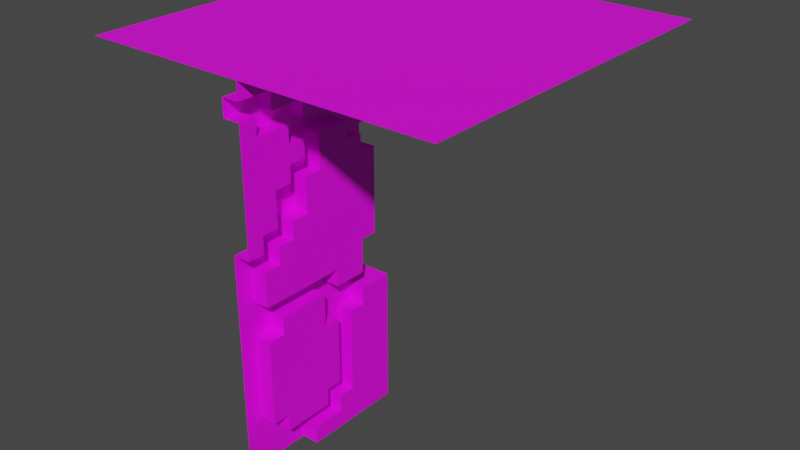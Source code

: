 # Source: Cliff_Corner.blend  (saved by Blender 3.3.6; exported with 4.5.12 LTS)
import bpy
from mathutils import Matrix  # noqa: F401  (used for matrix-valued properties, if any)

bpy.ops.wm.read_factory_settings(use_empty=True)
scene = bpy.context.scene
scene.name = 'Scene'

# ---- collections
col_collection = bpy.data.collections.new('Collection'); scene.collection.children.link(col_collection)

# ---- images (referenced by path relative to the original .blend; pixels are not part of the script)
import os
ASSET_DIR = os.environ.get("B2B_ASSET_DIR", "")  # directory of the original .blend (textures are referenced by path, not embedded)
HERE = os.path.dirname(os.path.abspath(__file__))  # packed textures are extracted next to this script under _unpacked/

def load_image(name, relpath, width, height, colorspace="sRGB"):
    """Load a texture the original file referenced (path relative to the .blend, or extracted next to this script)."""
    p = next((c for c in (os.path.join(HERE, relpath), os.path.join(ASSET_DIR, relpath)) if relpath and os.path.exists(c)), "")
    if p:
        img = bpy.data.images.load(p, check_existing=True)
        img.name = name
    else:  # same state as the original file: an image datablock whose file is absent (Cycles renders it pink)
        img = bpy.data.images.new(name, width, height)
        img.source = "FILE"
        img.filepath = "//" + (relpath or name)
    img.colorspace_settings.name = colorspace
    return img
img_untitled = load_image('Untitled', 'Texture.png', 1024, 1024, 'sRGB')

# ---- materials (node trees are filled in below, after node groups)
mat_material_001 = bpy.data.materials.new('Material.001')
mat_material_001.use_transparent_shadow = False

# ---- material node trees
mat_material_001.use_nodes = True; mat_material_001.node_tree.nodes.clear()
_N = mat_material_001.node_tree.nodes; _L = mat_material_001.node_tree.links
n0 = _N.new('ShaderNodeBsdfPrincipled'); n0.name = 'Principled BSDF'; n0.location = (10, 300)
n0.distribution = 'GGX'
n0.subsurface_method = 'RANDOM_WALK_SKIN'
n0.inputs[3].default_value = 1.45
n0.inputs[27].default_value = (0.0, 0.0, 0.0, 1.0)
n0.inputs[28].default_value = 1.0
n1 = _N.new('ShaderNodeOutputMaterial'); n1.name = 'Material Output'; n1.location = (300, 300)
n2 = _N.new('ShaderNodeTexImage'); n2.name = 'Image Texture'; n2.location = (-280, 280)
n2.image = img_untitled
n2.interpolation = 'Closest'
_L.new(n0.outputs[0], n1.inputs[0])
_L.new(n2.outputs[0], n0.inputs[0])
n1.is_active_output = True

# ---- world
world_world = bpy.data.worlds.new('World'); scene.world = world_world
world_world.use_nodes = True; world_world.node_tree.nodes.clear()
_N = world_world.node_tree.nodes; _L = world_world.node_tree.links
n0 = _N.new('ShaderNodeOutputWorld'); n0.name = 'World Output'; n0.location = (300, 300)
n1 = _N.new('ShaderNodeBackground'); n1.name = 'Background'; n1.location = (10, 300)
n1.inputs[0].default_value = (0.05088, 0.05088, 0.05088, 1.0)
_L.new(n1.outputs[0], n0.inputs[0])
n0.is_active_output = True
world_world.color = (0.05088, 0.05088, 0.05088)
world_world.use_sun_shadow = False
world_world.sun_shadow_jitter_overblur = 0.0

# ---- meshes
me_cube_2878 = bpy.data.meshes.new('Cube.2878')
me_cube_2878.from_pydata([(-1.05, -0.05, -2.15), (-0.85, -0.05, -1.95), (-0.95, -0.05, -1.85), (-0.95, 0.05, -1.85), (-0.45, -0.05, -2.15), (-0.85, -0.05, -1.85), (-0.55, -0.05, -1.95), (-0.55, -0.05, -1.85), (-0.85, 0.05, -1.95), (-0.85, 0.05, -1.85), (-0.55, 0.05, -1.95), (-0.55, 0.05, -1.85), (-1.05, -0.05, -1.05), (-0.95, -0.05, -1.15), (-0.95, -0.05, -1.05), (-0.95, 0.05, -1.15), (-1.05, 0.05, -1.05), (-0.95, 0.05, -1.05), (-0.55, -0.05, -1.45), (-0.85, -0.05, -1.15), (-0.85, -0.05, -1.05), (-0.65, -0.05, -1.05), (-0.55, -0.05, -1.15), (-0.65, -0.05, -1.15), (-0.55, -0.05, -1.05), (-0.85, 0.05, -1.15), (-0.55, 0.05, -1.45), (-0.65, 0.05, -1.15), (-0.85, 0.05, -1.05), (-0.65, 0.05, -1.05), (-0.55, 0.05, -1.15), (-0.55, 0.05, -1.05), (-0.95, -0.05, -0.95), (-1.05, -0.05, -0.15), (-1.05, 0.05, -0.15), (-0.95, 0.05, -0.95), (-0.85, 0.05, -0.85), (-0.75, 0.05, -0.55), (-0.75, 0.05, -0.35), (-0.85, -0.05, -0.95), (-0.75, -0.05, -0.85), (-0.85, -0.05, -0.85), (-0.65, -0.05, -0.95), (-0.55, -0.05, -0.95), (-0.65, -0.05, -0.65), (-0.75, -0.05, -0.55), (-0.75, -0.05, -0.35), (-0.65, -0.05, -0.55), (-0.55, -0.05, -0.65), (-0.55, -0.05, -0.55), (-0.65, -0.05, -0.35), (-0.55, -0.05, -0.35), (-0.85, 0.05, -0.95), (-0.75, 0.05, -0.85), (-0.65, 0.05, -0.95), (-0.55, 0.05, -0.95), (-0.65, 0.05, -0.65), (-0.55, 0.05, -0.65), (-0.65, 0.05, -0.55), (-0.55, 0.05, -0.55), (-0.65, 0.05, -0.35), (-0.55, 0.05, -0.35), (-0.85, -0.05, -0.15), (-1.05, -0.05, -0.05), (-0.75, 0.05, 0.05), (-0.85, 0.05, -0.25), (-0.85, 0.05, -0.15), (-1.05, 0.05, -0.05), (-1.05, 0.05, 0.05), (-0.75, 0.05, -0.05), (-0.85, -0.05, -0.25), (-0.75, -0.05, -0.25), (-0.65, -0.05, -0.05), (-0.65, -0.05, -0.25), (-0.55, -0.05, -0.25), (-0.75, 0.05, -0.25), (-0.75, 0.15, -0.05), (-0.75, 0.15, 0.05), (-0.65, 0.05, -0.25), (-0.65, 0.05, -0.05), (-0.55, 0.05, -0.25), (-0.15, -0.95, -2.15), (-0.15, -0.75, -1.95), (-0.15, -0.85, -1.85), (-0.15, -0.55, -2.15), (-0.15, -0.75, -1.85), (-0.15, -0.45, -1.95), (-0.15, -0.55, -2.05), (-0.15, -0.45, -1.85), (-0.05, -0.85, -1.85), (-0.05, -0.75, -1.95), (-0.05, -0.75, -1.85), (-0.05, -0.45, -1.95), (-0.05, -0.45, -1.85), (-0.05, -0.55, -2.15), (-0.05, -0.55, -2.05), (-0.05, -0.35, -2.05), (-0.15, -0.95, -0.85), (-0.15, -0.85, -1.35), (-0.15, -0.85, -1.15), (-0.15, -0.45, -1.45), (-0.15, -0.75, -1.35), (-0.15, -0.75, -1.25), (-0.15, -0.45, -1.25), (-0.15, -0.35, -1.15), (-0.05, -0.85, -1.35), (-0.05, -0.85, -1.15), (-0.05, -0.75, -1.35), (-0.05, -0.45, -1.45), (-0.05, -0.75, -1.25), (-0.05, -0.45, -1.25), (-0.05, -0.75, -0.95), (-0.05, -0.35, -1.15), (-0.15, -0.85, -0.95), (-0.15, -0.85, -0.85), (-0.15, -0.85, -0.75), (-0.15, -0.95, -0.15), (-0.15, -0.75, -0.95), (-0.15, -0.75, -0.85), (-0.15, -0.75, -0.75), (-0.15, -0.65, -0.85), (-0.15, -0.65, -0.75), (-0.15, -0.55, -0.75), (-0.15, -0.75, -0.55), (-0.15, -0.65, -0.55), (-0.15, -0.65, -0.45), (-0.15, -0.65, -0.35), (-0.15, -0.55, -0.55), (-0.15, -0.45, -0.55), (-0.15, -0.55, -0.45), (-0.15, -0.55, -0.35), (-0.15, -0.45, -0.35), (-0.05, -0.85, -0.95), (-0.05, -0.95, -0.85), (-0.05, -0.85, -0.85), (-0.05, -0.85, -0.75), (-0.05, -0.95, -0.15), (-0.05, -0.75, -0.55), (-0.05, -0.85, -0.25), (-0.05, -0.65, -0.85), (-0.05, -0.75, -0.85), (-0.05, -0.75, -0.75), (-0.05, -0.65, -0.75), (-0.05, -0.55, -0.75), (-0.05, -0.65, -0.55), (-0.05, -0.65, -0.35), (-0.05, -0.65, -0.45), (-0.05, -0.55, -0.55), (-0.05, -0.45, -0.55), (-0.05, -0.55, -0.45), (-0.05, -0.55, -0.35), (-0.05, -0.45, -0.35), (-0.15, -0.85, -0.25), (-0.15, -0.85, -0.15), (-0.15, -0.95, -0.05), (-0.15, -0.75, -0.05), (-0.05, -0.75, 0.05), (-0.15, -0.65, -0.25), (-0.15, -0.75, -0.15), (-0.15, -0.55, -0.15), (-0.15, -0.55, -0.25), (-0.05, -0.25, 0.05), (-0.05, -0.85, -0.15), (-0.05, -0.95, -0.05), (-0.05, -0.95, 0.05), (-0.05, -0.75, -0.05), (-0.05, -0.65, -0.25), (-0.05, -0.75, -0.15), (-0.05, -0.55, -0.15), (0.05, -0.75, -0.05), (0.05, -0.75, 0.05), (-0.05, -0.55, -0.25), (-0.05, -0.25, -0.05), (0.05, -0.25, -0.05), (0.05, -0.25, 0.05), (-0.45, -0.05, -2.05), (-0.35, -0.05, -2.05), (-0.45, -0.05, -1.85), (-0.35, -0.05, -1.95), (-0.15, -0.35, -2.05), (-0.15, -0.35, -1.95), (-0.15, -0.35, -1.85), (-0.15, -0.25, -1.95), (-0.25, -0.05, -1.95), (-0.45, 0.05, -2.15), (-0.45, 0.05, -2.05), (-0.05, 0.05, -2.15), (-0.35, 0.05, -2.05), (-0.45, 0.05, -1.85), (-0.35, 0.05, -1.95), (-0.25, 0.05, -1.95), (-0.05, -0.35, -1.95), (-0.05, -0.35, -1.85), (-0.05, -0.25, -1.95), (-0.45, -0.05, -1.75), (-0.35, -0.05, -1.75), (-0.35, -0.05, -1.45), (-0.15, -0.35, -1.45), (-0.15, -0.25, -1.45), (-0.25, -0.05, -1.35), (-0.15, -0.15, -1.45), (-0.45, -0.05, -1.25), (-0.45, -0.05, -1.05), (-0.15, -0.35, -1.25), (-0.25, -0.05, -1.25), (-0.15, -0.15, -1.35), (-0.15, -0.15, -1.25), (-0.15, -0.05, -1.35), (-0.25, -0.05, -1.05), (-0.15, -0.15, -1.05), (-0.15, -0.05, -1.05), (-0.45, 0.05, -1.75), (-0.35, 0.05, -1.75), (-0.35, 0.05, -1.45), (-0.25, 0.05, -1.35), (-0.45, 0.05, -1.25), (-0.45, 0.05, -1.05), (-0.25, 0.05, -1.25), (-0.25, 0.05, -1.05), (-0.15, 0.05, -1.05), (-0.05, -0.35, -1.45), (-0.05, -0.25, -1.45), (-0.05, -0.15, -1.45), (-0.05, -0.35, -1.25), (-0.05, -0.15, -1.35), (-0.05, -0.15, -1.25), (-0.05, -0.05, -1.05), (-0.05, 0.05, -1.35), (-0.15, -0.05, -0.65), (-0.45, -0.05, -0.65), (-0.45, -0.05, -0.55), (-0.35, -0.05, -0.55), (-0.35, -0.05, -0.35), (-0.15, -0.25, -0.45), (-0.15, -0.25, -0.35), (-0.25, -0.05, -0.55), (-0.15, -0.15, -0.55), (-0.15, -0.05, -0.55), (-0.25, -0.05, -0.45), (-0.15, -0.15, -0.45), (-0.15, -0.05, -0.45), (-0.45, 0.05, -0.65), (-0.15, 0.05, -0.65), (-0.45, 0.05, -0.55), (-0.35, 0.05, -0.55), (-0.35, 0.05, -0.35), (-0.25, 0.05, -0.55), (-0.25, 0.05, -0.45), (-0.15, 0.05, -0.45), (-0.05, -0.15, -1.05), (-0.05, -0.15, -0.55), (-0.05, -0.05, -0.55), (-0.05, -0.25, -0.45), (-0.05, -0.25, -0.35), (-0.05, -0.15, -0.45), (-0.25, 0.05, 0.05), (-0.15, -0.15, -0.25), (-0.15, -0.15, -0.15), (-0.25, 0.15, -0.05), (-0.25, 0.15, 0.05), (-0.15, 0.05, -0.15), (-0.25, 0.05, -0.05), (-0.05, -0.15, -0.25), (-0.05, -0.15, -0.15), (-0.05, -0.15, -0.05), (-0.05, -0.15, 0.05), (0.05, -0.15, -0.05), (0.05, -0.15, 0.05), (-0.05, 0.05, -0.15), (-0.05, 0.05, -0.05), (0.05, 0.05, -0.05), (0.05, 0.05, 0.05), (-1.05, -0.9501, 0.04993), (-1.05, 1.15, 0.04993), (1.05, -0.9501, 0.04993), (1.05, 1.15, 0.04993)], [], [(6, 4, 1), (2, 0, 12), (26, 9, 25), (211, 11, 9), (26, 211, 9), (30, 26, 27), (251, 250, 249, 226), (42, 21, 40), (41, 40, 39), (173, 169, 165, 172), (45, 44, 40), (62, 71, 70), (79, 80, 78), (76, 79, 69), (63, 69, 72), (82, 81, 84), (87, 86, 82), (193, 221, 198, 182), (103, 99, 102), (111, 106, 112), (174, 170, 169, 173), (102, 99, 98), (61, 245, 232, 51), (114, 97, 113), (131, 130, 129), (135, 133, 134), (139, 111, 112), (143, 142, 139), (139, 140, 111), (146, 137, 144), (137, 133, 135), (141, 137, 135), (160, 159, 157), (162, 136, 138), (25, 9, 3, 15), (213, 212, 211, 26), (165, 167, 168), (155, 153, 158), (131, 160, 130), (166, 138, 145), (178, 175, 177), (190, 186, 187), (190, 187, 189), (96, 94, 186), (198, 197, 182), (213, 26, 18, 196), (199, 195, 196), (198, 203, 197), (207, 199, 204), (210, 204, 208), (210, 206, 207), (91, 93, 108, 107), (34, 16, 12, 33), (186, 190, 214), (214, 199, 207), (227, 207, 224), (183, 178, 195), (249, 143, 139, 112), (254, 252, 250), (251, 210, 228), (237, 251, 228), (96, 179, 87, 95), (264, 172, 263), (250, 148, 143, 249), (112, 106, 99, 104), (51, 230, 49), (241, 55, 57), (261, 80, 79), (80, 245, 61), (203, 104, 103), (261, 260, 245, 80), (113, 97, 99), (0, 2, 1), (1, 4, 0), (8, 9, 11, 10), (8, 1, 5, 9), (2, 5, 1), (6, 1, 8, 10), (6, 10, 11, 7), (5, 2, 3, 9), (23, 21, 24, 22), (12, 14, 13), (25, 28, 29, 27), (27, 26, 25), (13, 14, 20, 19), (14, 12, 16, 17), (18, 26, 30, 22), (25, 19, 20, 28), (20, 21, 29, 28), (23, 27, 29, 21), (23, 22, 30, 27), (3, 2, 13, 15), (13, 2, 12), (13, 19, 25, 15), (16, 34, 35, 17), (21, 20, 39, 40), (37, 36, 34), (36, 35, 34), (38, 37, 34), (21, 42, 43, 24), (44, 47, 49, 48), (40, 44, 42), (49, 47, 50, 51), (47, 44, 45), (54, 56, 57, 55), (58, 37, 38, 60), (14, 32, 39, 20), (14, 17, 35, 32), (36, 52, 35), (31, 24, 43, 55), (43, 42, 54, 55), (40, 41, 36, 53), (54, 42, 44, 56), (39, 52, 36, 41), (57, 48, 49, 59), (44, 48, 57, 56), (47, 58, 60, 50), (47, 45, 37, 58), (46, 50, 60, 38), (40, 53, 37, 45), (37, 53, 36), (39, 32, 35, 52), (67, 68, 64, 69), (63, 62, 33), (66, 65, 34), (73, 71, 62, 72), (76, 69, 64, 77), (63, 72, 62), (33, 62, 66, 34), (70, 65, 66, 62), (67, 69, 63), (70, 71, 75, 65), (78, 73, 72, 79), (74, 73, 78, 80), (50, 73, 74, 51), (72, 69, 79), (65, 38, 34), (46, 71, 73, 50), (46, 38, 75, 71), (75, 38, 65), (61, 51, 74, 80), (82, 83, 81), (90, 92, 93, 91), (84, 87, 82), (85, 82, 90, 91), (96, 95, 94), (90, 82, 86, 92), (87, 84, 94, 95), (86, 88, 93, 92), (89, 83, 85, 91), (82, 85, 83), (81, 83, 98, 97), (107, 108, 110, 109), (98, 99, 97), (104, 99, 103), (112, 223, 225, 249), (98, 83, 89, 105), (102, 101, 107, 109), (102, 109, 110, 103), (100, 103, 110, 108), (98, 105, 107, 101), (101, 102, 98), (118, 120, 121, 119), (129, 127, 128, 131), (124, 127, 129, 125), (146, 149, 150, 145), (137, 136, 133), (137, 138, 136), (114, 115, 135, 134), (146, 145, 137), (133, 97, 114, 134), (121, 120, 139, 142), (118, 140, 139, 120), (118, 117, 111, 140), (121, 142, 143, 122), (137, 123, 124, 144), (127, 147, 148, 128), (129, 130, 150, 149), (124, 125, 146, 144), (131, 128, 148, 151), (146, 125, 129, 149), (126, 145, 150, 130), (114, 118, 119, 115), (114, 113, 117, 118), (123, 119, 121, 124), (145, 138, 137), (124, 121, 122, 127), (119, 123, 137, 141), (143, 148, 147), (127, 122, 143, 147), (113, 132, 111, 117), (135, 115, 119, 141), (116, 153, 155, 154), (163, 165, 156, 164), (159, 158, 157), (156, 165, 169, 170), (152, 153, 162, 138), (168, 172, 165), (116, 136, 162, 153), (163, 154, 155, 165), (167, 158, 159, 168), (159, 160, 171, 168), (155, 158, 167, 165), (152, 157, 158, 153), (152, 138, 166, 157), (126, 130, 160, 157), (126, 157, 166, 145), (186, 184, 185, 187), (182, 181, 180), (175, 178, 176), (193, 96, 186), (193, 191, 96), (180, 191, 193, 182), (180, 179, 96, 191), (184, 4, 175, 185), (175, 176, 187, 185), (187, 176, 178, 189), (178, 183, 190, 189), (199, 196, 201, 204), (182, 197, 181), (199, 183, 195), (207, 206, 205), (210, 209, 206), (203, 198, 205, 206), (217, 215, 216, 218), (210, 207, 204), (181, 197, 220, 192), (193, 222, 221), (242, 219, 218, 241), (198, 221, 222, 200), (206, 209, 249, 225), (224, 207, 205), (249, 209, 210, 226), (104, 203, 223, 112), (223, 203, 206, 225), (195, 194, 211, 212), (227, 186, 214), (190, 183, 199, 214), (195, 212, 213, 196), (193, 186, 227, 222), (215, 201, 202, 216), (204, 217, 218, 208), (210, 208, 218, 219), (204, 201, 215, 217), (205, 200, 222, 224), (200, 205, 198), (227, 224, 222), (177, 194, 195, 178), (227, 214, 207), (177, 188, 211, 194), (228, 229, 235, 237), (230, 231, 229), (234, 233, 239, 256), (240, 256, 239), (231, 235, 229), (230, 51, 232, 231), (236, 237, 240, 239), (235, 238, 240, 237), (244, 245, 247, 246), (241, 218, 216), (233, 234, 253, 252), (251, 226, 210), (131, 151, 253, 234), (236, 250, 251, 237), (236, 239, 254, 250), (233, 252, 254, 239), (210, 219, 242, 228), (229, 241, 243, 230), (229, 228, 242, 241), (240, 238, 247, 248), (244, 231, 232, 245), (235, 246, 247, 238), (235, 231, 244, 246), (261, 258, 259, 255), (171, 262, 172, 168), (172, 161, 174, 173), (265, 264, 266, 267), (172, 264, 265, 161), (263, 172, 262), (269, 255, 271, 270), (171, 160, 256, 262), (256, 257, 263, 262), (260, 261, 269, 268), (255, 269, 261), (266, 270, 271, 267), (260, 257, 256), (266, 264, 269, 270), (263, 268, 269, 264), (263, 257, 260, 268), (131, 234, 256, 160), (240, 248, 260, 256), (260, 248, 247), (260, 247, 245), (6, 7, 177, 175), (6, 175, 4), (177, 7, 11, 188), (196, 18, 22, 201), (22, 24, 202, 201), (202, 24, 31, 216), (216, 31, 55, 241), (11, 211, 188), (57, 59, 243, 241), (49, 230, 243, 59), (76, 77, 259, 258), (261, 79, 76, 258), (86, 180, 181, 88), (87, 179, 180, 86), (93, 88, 181, 192), (93, 192, 220, 108), (103, 100, 197, 203), (100, 108, 220, 197), (113, 99, 106, 132), (253, 151, 148, 252), (250, 252, 148), (111, 132, 106), (91, 107, 105, 89), (274, 275, 273, 272)])
_uv = me_cube_2878.uv_layers.new(name='UVMap')
_uv.uv.foreach_set('vector', [0.8781, 0.04878, 0.9024, 0.0, 0.8049, 0.04878, 0.7805, 0.07317, 0.7561, 0.0, 0.7561, 0.2683, 0.09756, 0.6342, 0.02439, 0.5366, 0.02439, 0.7073, 0.1219, 0.561, 0.09756, 0.5366, 0.02439, 0.5366, 0.09756, 0.6342, 0.1219, 0.561, 0.02439, 0.5366, 0.09756, 0.7073, 0.09756, 0.6342, 0.07317, 0.7073, 0.7073, 0.6829, 0.6829, 0.6829, 0.6829, 0.561, 0.7073, 0.561, 0.8537, 0.2927, 0.8537, 0.2683, 0.8293, 0.3171, 0.8049, 0.3171, 0.8293, 0.3171, 0.8049, 0.2927, 0.6585, 0.8536, 0.6585, 0.7317, 0.6342, 0.7317, 0.6342, 0.8536, 0.8293, 0.3902, 0.8537, 0.3658, 0.8293, 0.3171, 0.8049, 0.4878, 0.8293, 0.4634, 0.8049, 0.4634, 0.2927, 0.6342, 0.3171, 0.5854, 0.2927, 0.5854, 0.1463, 0.9268, 0.1707, 0.9024, 0.1463, 0.9024, 0.07317, 0.8781, 0.1463, 0.9024, 0.1707, 0.8781, 0.561, 0.04878, 0.5122, 0.0, 0.6098, 0.0, 0.6098, 0.02439, 0.6342, 0.04878, 0.561, 0.04878, 0.6342, 0.7317, 0.6342, 0.8536, 0.6098, 0.8536, 0.6098, 0.7317, 0.6342, 0.2195, 0.5366, 0.2439, 0.561, 0.2195, 0.5366, 0.5854, 0.5122, 0.5366, 0.6342, 0.5366, 0.1219, 0.7561, 0.0, 0.7561, 0.0, 0.7317, 0.1219, 0.7317, 0.561, 0.2195, 0.5366, 0.2439, 0.5366, 0.1951, 0.3658, 0.8537, 0.4146, 0.8537, 0.4146, 0.8293, 0.3658, 0.8293, 0.5366, 0.3171, 0.5122, 0.3171, 0.5366, 0.2927, 0.6342, 0.439, 0.6098, 0.439, 0.6098, 0.4146, 0.5366, 0.7561, 0.5122, 0.7317, 0.5366, 0.7317, 0.561, 0.6097, 0.5366, 0.5854, 0.6342, 0.5366, 0.5854, 0.6341, 0.561, 0.6341, 0.561, 0.6097, 0.561, 0.6097, 0.5366, 0.6097, 0.5366, 0.5854, 0.5854, 0.8292, 0.561, 0.8049, 0.5854, 0.8049, 0.561, 0.8049, 0.5122, 0.7317, 0.5366, 0.7561, 0.561, 0.7561, 0.561, 0.8049, 0.5366, 0.7561, 0.6098, 0.4634, 0.6098, 0.4878, 0.5854, 0.4634, 0.5366, 0.9024, 0.5122, 0.9024, 0.5366, 0.878, 0.02439, 0.7073, 0.02439, 0.5366, 0.0, 0.5366, 0.0, 0.7073, 0.1463, 0.6342, 0.1463, 0.561, 0.1219, 0.561, 0.09756, 0.6342, 0.3171, 0.9024, 0.3171, 0.8781, 0.3658, 0.8781, 0.561, 0.5122, 0.5366, 0.4878, 0.561, 0.4878, 0.6342, 0.439, 0.6098, 0.4634, 0.6098, 0.439, 0.5854, 0.878, 0.5366, 0.878, 0.5854, 0.8536, 0.9268, 0.04878, 0.9024, 0.02439, 0.9024, 0.07317, 0.4634, 0.7073, 0.5122, 0.6585, 0.439, 0.6829, 0.4634, 0.7073, 0.439, 0.6829, 0.439, 0.7073, 0.1951, 0.5366, 0.1463, 0.5122, 0.2927, 0.5122, 0.6829, 0.1707, 0.6585, 0.1707, 0.6829, 0.04878, 0.6585, 0.878, 0.6098, 0.878, 0.6098, 0.8536, 0.6585, 0.8536, 0.9512, 0.1951, 0.9268, 0.09756, 0.9268, 0.1707, 0.6829, 0.1707, 0.6585, 0.2195, 0.6585, 0.1707, 0.9756, 0.1951, 0.9512, 0.1951, 0.9512, 0.2195, 0.9756, 0.2683, 0.9512, 0.2195, 0.9512, 0.2683, 0.7317, 0.2683, 0.7073, 0.2195, 0.7317, 0.1951, 0.1707, 0.7317, 0.2439, 0.7317, 0.2439, 0.8293, 0.1707, 0.8537, 0.8293, 0.7317, 0.8293, 0.5122, 0.8049, 0.5122, 0.8049, 0.7317, 0.5122, 0.6585, 0.4634, 0.7073, 0.4634, 0.8537, 0.6585, 0.7805, 0.6585, 0.7561, 0.6829, 0.7561, 0.7073, 0.7805, 0.6829, 0.7561, 0.7073, 0.7317, 0.9512, 0.04878, 0.9268, 0.04878, 0.9268, 0.09756, 0.6829, 0.561, 0.5854, 0.6341, 0.561, 0.6097, 0.6342, 0.5366, 0.6829, 0.7073, 0.6585, 0.7073, 0.6829, 0.6829, 1.0, 0.3902, 0.9756, 0.2683, 0.9756, 0.3658, 0.9756, 0.3902, 1.0, 0.3902, 0.9756, 0.3658, 0.2927, 0.8781, 0.2683, 0.8781, 0.2683, 0.8293, 0.2927, 0.8293, 0.4634, 0.9024, 0.439, 0.9024, 0.4634, 0.8781, 0.6829, 0.6829, 0.6098, 0.6829, 0.5854, 0.6341, 0.6829, 0.561, 0.5122, 0.6342, 0.5122, 0.5122, 0.4878, 0.5122, 0.4878, 0.6342, 0.8781, 0.439, 0.9024, 0.3902, 0.8781, 0.3902, 0.3415, 0.8049, 0.3171, 0.7317, 0.3171, 0.8049, 0.3902, 0.6342, 0.3171, 0.5854, 0.2927, 0.6342, 0.3171, 0.5854, 0.3658, 0.561, 0.3171, 0.561, 0.6585, 0.2195, 0.6585, 0.2439, 0.6342, 0.2195, 0.3902, 0.6342, 0.4146, 0.6098, 0.3658, 0.561, 0.3171, 0.5854, 0.5366, 0.2927, 0.5122, 0.3171, 0.5366, 0.2439, 0.7561, 0.0, 0.7805, 0.07317, 0.8049, 0.04878, 0.8049, 0.04878, 0.9024, 0.0, 0.7561, 0.0, 0.02439, 0.5122, 0.02439, 0.5366, 0.09756, 0.5366, 0.09756, 0.5122, 0.2927, 0.9024, 0.2683, 0.9024, 0.2683, 0.9268, 0.2927, 0.9268, 0.7805, 0.07317, 0.8049, 0.07317, 0.8049, 0.04878, 0.7317, 0.7805, 0.6585, 0.7805, 0.6585, 0.8049, 0.7317, 0.8049, 0.02439, 0.9024, 0.04878, 0.9024, 0.04878, 0.9268, 0.02439, 0.9268, 0.3171, 0.9024, 0.2927, 0.9024, 0.2927, 0.9268, 0.3171, 0.9268, 0.8537, 0.2439, 0.8537, 0.2683, 0.8781, 0.2683, 0.8781, 0.2439, 0.7561, 0.2683, 0.7805, 0.2683, 0.7805, 0.2439, 0.02439, 0.7073, 0.02439, 0.7317, 0.07317, 0.7317, 0.07317, 0.7073, 0.07317, 0.7073, 0.09756, 0.6342, 0.02439, 0.7073, 0.7805, 0.2439, 0.7805, 0.2683, 0.8049, 0.2683, 0.8049, 0.2439, 0.8293, 0.878, 0.8049, 0.878, 0.8049, 0.9024, 0.8293, 0.9024, 0.8293, 0.7561, 0.8537, 0.7561, 0.8537, 0.8293, 0.8293, 0.8293, 0.5366, 0.9268, 0.5122, 0.9268, 0.5122, 0.9512, 0.5366, 0.9512, 0.6585, 0.8293, 0.7073, 0.8293, 0.7073, 0.8536, 0.6585, 0.8536, 0.5366, 0.9268, 0.561, 0.9268, 0.561, 0.9512, 0.5366, 0.9512, 0.9024, 0.5366, 0.9268, 0.5366, 0.9268, 0.561, 0.9024, 0.561, 0.8537, 0.5122, 0.8293, 0.5122, 0.8293, 0.6829, 0.8537, 0.6829, 0.7805, 0.2439, 0.7805, 0.07317, 0.7561, 0.2683, 0.8537, 0.9024, 0.8781, 0.9024, 0.8781, 0.9268, 0.8537, 0.9268, 0.7073, 0.5122, 0.7073, 0.7317, 0.7317, 0.5366, 0.7317, 0.5122, 0.8537, 0.2683, 0.8049, 0.2683, 0.8049, 0.2927, 0.8293, 0.3171, 0.7805, 0.6341, 0.7561, 0.561, 0.7073, 0.7317, 0.7561, 0.561, 0.7317, 0.5366, 0.7073, 0.7317, 0.7805, 0.6829, 0.7805, 0.6341, 0.7073, 0.7317, 0.8537, 0.2683, 0.8537, 0.2927, 0.8781, 0.2927, 0.8781, 0.2683, 0.8537, 0.3658, 0.8537, 0.3902, 0.8781, 0.3902, 0.8781, 0.3658, 0.8293, 0.3171, 0.8537, 0.3658, 0.8537, 0.2927, 0.8781, 0.3902, 0.8537, 0.3902, 0.8537, 0.439, 0.8781, 0.439, 0.8537, 0.3902, 0.8537, 0.3658, 0.8293, 0.3902, 0.2927, 0.7317, 0.2927, 0.8049, 0.3171, 0.8049, 0.3171, 0.7317, 0.8049, 0.6341, 0.7805, 0.6341, 0.7805, 0.6829, 0.8049, 0.6829, 0.7805, 0.2683, 0.7805, 0.2927, 0.8049, 0.2927, 0.8049, 0.2683, 0.5366, 0.9024, 0.561, 0.9024, 0.561, 0.9268, 0.5366, 0.9268, 0.7561, 0.561, 0.7561, 0.5366, 0.7317, 0.5366, 0.9024, 0.7561, 0.8781, 0.7561, 0.8781, 0.7805, 0.9024, 0.7805, 0.9268, 0.561, 0.9024, 0.561, 0.9024, 0.5854, 0.9268, 0.5854, 0.02439, 0.8781, 2.98e-08, 0.8781, 0.0, 0.9024, 0.02439, 0.9024, 0.7561, 0.8049, 0.7317, 0.8049, 0.7317, 0.878, 0.7561, 0.878, 0.04878, 0.9024, 0.07317, 0.9024, 0.07317, 0.9268, 0.04878, 0.9268, 0.09756, 0.8537, 0.07317, 0.8537, 0.07317, 0.8781, 0.09756, 0.8781, 0.9024, 0.6097, 0.9268, 0.6097, 0.9268, 0.6341, 0.9024, 0.6341, 0.04878, 0.8537, 0.07317, 0.8537, 0.07317, 0.9024, 0.04878, 0.9024, 0.7561, 0.7805, 0.7317, 0.7805, 0.7317, 0.8049, 0.7561, 0.8049, 0.7561, 0.8049, 0.7805, 0.8049, 0.7805, 0.8293, 0.7561, 0.8293, 0.0, 0.8049, 0.02439, 0.8049, 0.02439, 0.8781, 0.0, 0.8781, 0.7805, 0.6341, 0.7805, 0.561, 0.7561, 0.561, 0.7561, 0.9024, 0.7317, 0.9024, 0.7317, 0.9268, 0.7561, 0.9268, 0.6585, 0.8049, 0.6585, 0.8293, 0.7317, 0.8293, 0.7317, 0.8049, 0.7561, 0.5122, 0.8049, 0.4878, 0.7561, 0.4878, 0.7561, 0.7317, 0.7561, 0.7073, 0.7073, 0.7317, 0.8537, 0.4634, 0.8293, 0.4634, 0.8049, 0.4878, 0.8537, 0.5122, 0.6585, 0.9268, 0.6342, 0.9268, 0.6342, 0.9512, 0.6585, 0.9512, 0.7561, 0.5122, 0.8537, 0.5122, 0.8049, 0.4878, 0.6585, 0.8536, 0.7073, 0.8536, 0.7073, 0.878, 0.6585, 0.878, 0.8781, 0.6585, 0.9024, 0.6585, 0.9024, 0.6829, 0.8781, 0.6829, 0.07317, 0.9024, 0.1463, 0.9024, 0.07317, 0.8781, 0.6585, 0.878, 0.6829, 0.878, 0.6829, 0.9024, 0.6585, 0.9024, 0.8781, 0.7561, 0.8537, 0.7561, 0.8537, 0.8049, 0.8781, 0.8049, 0.9268, 0.5854, 0.9024, 0.5854, 0.9024, 0.6097, 0.9268, 0.6097, 0.8537, 0.439, 0.8537, 0.4634, 0.8781, 0.4634, 0.8781, 0.439, 0.1707, 0.8781, 0.1463, 0.9024, 0.1707, 0.9024, 0.7561, 0.7073, 0.7805, 0.6829, 0.7073, 0.7317, 0.8293, 0.439, 0.8293, 0.4634, 0.8537, 0.4634, 0.8537, 0.439, 0.7805, 0.878, 0.8049, 0.878, 0.8049, 0.9024, 0.7805, 0.9024, 0.7805, 0.7073, 0.7805, 0.6829, 0.7561, 0.7073, 0.7317, 0.878, 0.7073, 0.878, 0.7073, 0.9024, 0.7317, 0.9024, 0.561, 0.04878, 0.5366, 0.07317, 0.5122, 0.0, 0.1707, 0.7073, 0.2439, 0.7073, 0.2439, 0.7317, 0.1707, 0.7317, 0.6098, 0.0, 0.6098, 0.02439, 0.561, 0.04878, 0.7805, 0.9268, 0.7805, 0.9024, 0.8049, 0.9024, 0.8049, 0.9268, 0.1951, 0.5366, 0.1463, 0.5366, 0.1463, 0.5122, 0.09756, 0.7805, 0.07317, 0.7805, 0.07317, 0.8537, 0.09756, 0.8537, 0.6098, 0.9024, 0.6098, 0.878, 0.6342, 0.878, 0.6342, 0.9024, 0.7073, 0.9024, 0.7073, 0.9268, 0.7317, 0.9268, 0.7317, 0.9024, 0.02439, 0.9024, 0.0, 0.9024, 0.0, 0.9268, 0.02439, 0.9268, 0.561, 0.04878, 0.561, 0.07317, 0.5366, 0.07317, 0.5122, 0.0, 0.5366, 0.07317, 0.5366, 0.1951, 0.5122, 0.3171, 0.1707, 0.8537, 0.2439, 0.8293, 0.2439, 0.8781, 0.1707, 0.8781, 0.5366, 0.1951, 0.5366, 0.2439, 0.5122, 0.3171, 0.6585, 0.2439, 0.5366, 0.2439, 0.6342, 0.2195, 0.6342, 0.5366, 0.6342, 0.5122, 0.6829, 0.5122, 0.6829, 0.561, 0.2683, 0.8293, 0.2683, 0.7073, 0.2927, 0.7073, 0.2927, 0.8293, 0.9024, 0.7073, 0.9024, 0.6829, 0.9268, 0.6829, 0.9268, 0.7073, 0.7561, 0.7317, 0.7805, 0.7317, 0.7805, 0.8049, 0.7561, 0.8049, 0.8537, 0.6585, 0.8537, 0.7073, 0.8781, 0.7073, 0.8781, 0.6585, 0.6098, 0.9024, 0.6342, 0.9024, 0.6342, 0.9268, 0.6098, 0.9268, 0.561, 0.1951, 0.561, 0.2195, 0.5366, 0.1951, 0.561, 0.3171, 0.5854, 0.3171, 0.5854, 0.3415, 0.561, 0.3415, 0.6098, 0.4146, 0.6098, 0.3902, 0.6342, 0.3902, 0.6342, 0.439, 0.5854, 0.3902, 0.6098, 0.3902, 0.6098, 0.4146, 0.5854, 0.4146, 0.5854, 0.8292, 0.6098, 0.8292, 0.6098, 0.8536, 0.5854, 0.8536, 0.561, 0.8049, 0.5122, 0.9024, 0.5122, 0.7317, 0.561, 0.8049, 0.5366, 0.878, 0.5122, 0.9024, 0.9024, 0.6341, 0.9024, 0.6585, 0.9268, 0.6585, 0.9268, 0.6341, 0.5854, 0.8292, 0.5854, 0.8536, 0.561, 0.8049, 0.9024, 0.561, 0.8781, 0.561, 0.8781, 0.5854, 0.9024, 0.5854, 0.9024, 0.6829, 0.9024, 0.6585, 0.9268, 0.6585, 0.9268, 0.6829, 0.8781, 0.5854, 0.9024, 0.5854, 0.9024, 0.6097, 0.8781, 0.6097, 0.6585, 0.9268, 0.6585, 0.9024, 0.6829, 0.9024, 0.6829, 0.9268, 0.6098, 0.9268, 0.6342, 0.9268, 0.6342, 0.9512, 0.6098, 0.9512, 0.2927, 0.8781, 0.2683, 0.8781, 0.2683, 0.9024, 0.2927, 0.9024, 0.8781, 0.7073, 0.9024, 0.7073, 0.9024, 0.7317, 0.8781, 0.7317, 0.7317, 0.9268, 0.7317, 0.9512, 0.7561, 0.9512, 0.7561, 0.9268, 0.8781, 0.6097, 0.8781, 0.6341, 0.9024, 0.6341, 0.9024, 0.6097, 0.8781, 0.561, 0.8781, 0.5122, 0.9024, 0.5122, 0.9024, 0.561, 0.5854, 0.9268, 0.561, 0.9268, 0.561, 0.9512, 0.5854, 0.9512, 0.8537, 0.9268, 0.8781, 0.9268, 0.8781, 0.9512, 0.8537, 0.9512, 0.5366, 0.3171, 0.561, 0.3171, 0.561, 0.3415, 0.5366, 0.3415, 0.5366, 0.3171, 0.5366, 0.2927, 0.561, 0.2927, 0.561, 0.3171, 0.561, 0.3902, 0.561, 0.3415, 0.5854, 0.3415, 0.5854, 0.3902, 0.5854, 0.8536, 0.5366, 0.878, 0.561, 0.8049, 0.5854, 0.3902, 0.5854, 0.3415, 0.6098, 0.3415, 0.6098, 0.3902, 0.8537, 0.6097, 0.8537, 0.6585, 0.8781, 0.6585, 0.8781, 0.6097, 0.5854, 0.6341, 0.6098, 0.6829, 0.5854, 0.6829, 0.8537, 0.6097, 0.8537, 0.561, 0.8781, 0.561, 0.8781, 0.6097, 0.7561, 0.9024, 0.7805, 0.9024, 0.7805, 0.9268, 0.7561, 0.9268, 0.8537, 0.9268, 0.8293, 0.9268, 0.8293, 0.9512, 0.8537, 0.9512, 0.5122, 0.4878, 0.5366, 0.4878, 0.561, 0.5122, 0.5122, 0.5122, 0.7805, 0.8536, 0.8293, 0.8536, 0.8293, 0.878, 0.7805, 0.878, 0.6098, 0.4878, 0.561, 0.4878, 0.5854, 0.4634, 0.8049, 0.9268, 0.8049, 0.9024, 0.8293, 0.9024, 0.8293, 0.9268, 0.8781, 0.878, 0.8781, 0.9024, 0.9024, 0.9024, 0.9024, 0.878, 0.3658, 0.8781, 0.439, 0.9024, 0.3171, 0.9024, 0.2927, 0.8781, 0.3171, 0.8781, 0.3171, 0.9024, 0.2927, 0.9024, 0.8781, 0.7073, 0.8537, 0.7073, 0.8537, 0.7561, 0.8781, 0.7561, 0.8781, 0.5122, 0.8537, 0.5122, 0.8537, 0.561, 0.8781, 0.561, 0.561, 0.9268, 0.561, 0.9024, 0.5854, 0.9024, 0.5854, 0.9268, 0.9024, 0.9512, 0.9024, 0.9268, 0.9268, 0.9268, 0.9268, 0.9512, 0.5366, 0.4634, 0.5854, 0.4634, 0.561, 0.4878, 0.5366, 0.4878, 0.8293, 0.8293, 0.8537, 0.8293, 0.8537, 0.878, 0.8293, 0.878, 0.5854, 0.439, 0.6098, 0.439, 0.6098, 0.4634, 0.5854, 0.4634, 0.4878, 0.6342, 0.4878, 0.6585, 0.5122, 0.6585, 0.5122, 0.6342, 0.5122, 0.6585, 0.4146, 0.6585, 0.4146, 0.6829, 0.439, 0.6829, 0.6829, 0.04878, 0.6585, 0.07317, 0.6585, 0.04878, 0.9024, 0.02439, 0.9268, 0.04878, 0.9268, 0.02439, 0.2195, 0.561, 0.1951, 0.5366, 0.2927, 0.5122, 0.2195, 0.561, 0.1951, 0.561, 0.1951, 0.5366, 0.9024, 0.5122, 0.9268, 0.5122, 0.9268, 0.5366, 0.9024, 0.5366, 0.9024, 0.7317, 0.9024, 0.7073, 0.9268, 0.7073, 0.9268, 0.7317, 0.8537, 0.878, 0.8293, 0.878, 0.8293, 0.9024, 0.8537, 0.9024, 0.8781, 0.9024, 0.9024, 0.9024, 0.9024, 0.9268, 0.8781, 0.9268, 0.9268, 0.7317, 0.9024, 0.7317, 0.9024, 0.7561, 0.9268, 0.7561, 0.7561, 0.8293, 0.7805, 0.8293, 0.7805, 0.8536, 0.7561, 0.8536, 0.9512, 0.1951, 0.9268, 0.1707, 0.9024, 0.2195, 0.9512, 0.2195, 0.6829, 0.04878, 0.6585, 0.1707, 0.6585, 0.07317, 0.9512, 0.1951, 0.9512, 0.04878, 0.9268, 0.09756, 0.7317, 0.1951, 0.7073, 0.2195, 0.7073, 0.1951, 0.7317, 0.2683, 0.7073, 0.2683, 0.7073, 0.2195, 0.6585, 0.2195, 0.6829, 0.1707, 0.7073, 0.1951, 0.7073, 0.2195, 0.3902, 0.6585, 0.3415, 0.6585, 0.3415, 0.7073, 0.3902, 0.7073, 0.9756, 0.2683, 0.9756, 0.1951, 0.9512, 0.2195, 0.8049, 0.7317, 0.8049, 0.8293, 0.8293, 0.8293, 0.8293, 0.7317, 0.2195, 0.561, 0.2439, 0.6829, 0.2195, 0.6829, 0.4146, 0.8049, 0.4146, 0.7073, 0.3902, 0.7073, 0.3415, 0.8049, 0.9024, 0.878, 0.9268, 0.878, 0.9268, 0.9024, 0.9024, 0.9024, 0.7073, 0.8293, 0.7073, 0.878, 0.7317, 0.878, 0.7317, 0.8293, 0.7073, 0.7317, 0.6829, 0.7561, 0.6829, 0.7317, 0.7561, 0.878, 0.7317, 0.878, 0.7317, 0.9024, 0.7561, 0.9024, 0.8781, 0.6585, 0.8781, 0.6341, 0.9024, 0.6341, 0.9024, 0.6585, 0.8781, 0.8536, 0.8537, 0.8536, 0.8537, 0.9024, 0.8781, 0.9024, 0.8537, 0.9024, 0.8293, 0.9024, 0.8293, 0.9268, 0.8537, 0.9268, 0.5122, 0.8537, 0.5122, 0.6585, 0.4634, 0.8537, 0.4878, 0.5122, 0.4634, 0.5122, 0.4634, 0.6585, 0.4878, 0.6585, 0.8293, 0.6829, 0.8537, 0.6829, 0.8537, 0.7561, 0.8293, 0.7561, 0.2195, 0.561, 0.2927, 0.5122, 0.2927, 0.7073, 0.2439, 0.6829, 0.7561, 0.7317, 0.7317, 0.7317, 0.7317, 0.7805, 0.7561, 0.7805, 0.2927, 0.8293, 0.3171, 0.8293, 0.3171, 0.8781, 0.2927, 0.8781, 0.9024, 0.8536, 0.8781, 0.8536, 0.8781, 0.878, 0.9024, 0.878, 0.3658, 0.8293, 0.3171, 0.8293, 0.3171, 0.8537, 0.3658, 0.8537, 0.8781, 0.7073, 0.8781, 0.6829, 0.9024, 0.6829, 0.9024, 0.7073, 0.7073, 0.1707, 0.7073, 0.1951, 0.6829, 0.1707, 0.2927, 0.7073, 0.2439, 0.7073, 0.2439, 0.6829, 0.9024, 0.07317, 0.9024, 0.09756, 0.9268, 0.09756, 0.9268, 0.04878, 0.7073, 0.7805, 0.6585, 0.7805, 0.6829, 0.7561, 0.9024, 0.8536, 0.9268, 0.8536, 0.9268, 0.878, 0.9024, 0.878, 0.9756, 0.3658, 0.9024, 0.3658, 0.9512, 0.3902, 0.9756, 0.3902, 0.9024, 0.3902, 0.9268, 0.3902, 0.9024, 0.3658, 0.6829, 0.439, 0.6829, 0.4146, 0.7073, 0.4146, 0.7073, 0.4634, 0.7317, 0.4146, 0.7073, 0.4634, 0.7073, 0.4146, 0.9268, 0.3902, 0.9512, 0.3902, 0.9024, 0.3658, 0.9024, 0.3902, 0.8781, 0.439, 0.9268, 0.439, 0.9268, 0.3902, 0.7073, 0.3902, 0.7317, 0.3902, 0.7317, 0.4146, 0.7073, 0.4146, 0.9512, 0.3902, 0.9512, 0.4146, 0.9756, 0.4146, 0.9756, 0.3902, 0.3658, 0.5122, 0.3658, 0.561, 0.3902, 0.5366, 0.3902, 0.5122, 0.3415, 0.8049, 0.3902, 0.7073, 0.3415, 0.7073, 0.7073, 0.9268, 0.7073, 0.9512, 0.7317, 0.9512, 0.7317, 0.9268, 1.0, 0.3902, 1.0, 0.2683, 0.9756, 0.2683, 0.8537, 0.8049, 0.8781, 0.8049, 0.8781, 0.8536, 0.8537, 0.8536, 0.7561, 0.878, 0.7805, 0.878, 0.7805, 0.9024, 0.7561, 0.9024, 0.8781, 0.7805, 0.8781, 0.8049, 0.9024, 0.8049, 0.9024, 0.7805, 0.9024, 0.8049, 0.9268, 0.8049, 0.9268, 0.8292, 0.9024, 0.8292, 0.1219, 0.7317, 0.1463, 0.7317, 0.1463, 0.8293, 0.1219, 0.8293, 0.9024, 0.7561, 0.9268, 0.7561, 0.9268, 0.7805, 0.9024, 0.7805, 0.0, 0.7805, 0.07317, 0.7805, 0.07317, 0.8049, 0.0, 0.8049, 0.5366, 0.9024, 0.5122, 0.9024, 0.5122, 0.9268, 0.5366, 0.9268, 0.04878, 0.8537, 0.02439, 0.8537, 0.02439, 0.9024, 0.04878, 0.9024, 0.8781, 0.8293, 0.9024, 0.8293, 0.9024, 0.8536, 0.8781, 0.8536, 0.07317, 0.8049, 0.04878, 0.8049, 0.04878, 0.8293, 0.07317, 0.8293, 0.7561, 0.9268, 0.7805, 0.9268, 0.7805, 0.9512, 0.7561, 0.9512, 0.3658, 0.8537, 0.4634, 0.8537, 0.439, 0.9024, 0.3658, 0.8781, 0.6829, 0.9024, 0.6829, 0.9268, 0.7073, 0.9268, 0.7073, 0.9024, 0.6342, 0.9268, 0.6342, 0.9024, 0.6585, 0.9024, 0.6585, 0.9268, 0.439, 0.9024, 0.4634, 0.9024, 0.4634, 0.9268, 0.439, 0.9268, 0.4634, 0.8781, 0.439, 0.9024, 0.4634, 0.8537, 0.439, 0.6342, 0.3902, 0.6585, 0.4634, 0.6585, 0.4634, 0.6342, 0.8049, 0.7317, 0.7805, 0.7317, 0.7805, 0.8293, 0.8049, 0.8293, 0.8781, 0.8049, 0.8781, 0.8293, 0.9024, 0.8293, 0.9024, 0.8049, 0.4146, 0.6098, 0.3902, 0.6342, 0.439, 0.6342, 0.439, 0.6098, 0.3902, 0.6585, 0.439, 0.6342, 0.3902, 0.6342, 0.7805, 0.8293, 0.8293, 0.8293, 0.8293, 0.8536, 0.7805, 0.8536, 0.7561, 0.4878, 0.7073, 0.4878, 0.7073, 0.4634, 0.1219, 0.7805, 0.09756, 0.7805, 0.09756, 0.8293, 0.1219, 0.8293, 0.4634, 0.8781, 0.5122, 0.8781, 0.5122, 0.9024, 0.4634, 0.9024, 0.04878, 0.8049, 0.02439, 0.8049, 0.02439, 0.8537, 0.04878, 0.8537, 0.6342, 0.439, 0.6829, 0.439, 0.7073, 0.4634, 0.6098, 0.4634, 0.7317, 0.4146, 0.7561, 0.4146, 0.7561, 0.4878, 0.7073, 0.4634, 0.4146, 0.6098, 0.4146, 0.5366, 0.3902, 0.5366, 0.4146, 0.6098, 0.3902, 0.5366, 0.3658, 0.561, 0.8781, 0.04878, 0.8781, 0.07317, 0.9024, 0.07317, 0.9024, 0.02439, 0.8781, 0.04878, 0.9024, 0.02439, 0.9024, 0.0, 0.6585, 0.878, 0.6342, 0.878, 0.6342, 0.9024, 0.6585, 0.9024, 0.9268, 0.1707, 0.8781, 0.1707, 0.8781, 0.2439, 0.9024, 0.2195, 0.8781, 0.2439, 0.8781, 0.2683, 0.9024, 0.2683, 0.9024, 0.2195, 0.7073, 0.878, 0.6829, 0.878, 0.6829, 0.9024, 0.7073, 0.9024, 0.3415, 0.7073, 0.3171, 0.7073, 0.3171, 0.7317, 0.3415, 0.8049, 0.09756, 0.5366, 0.1219, 0.561, 0.1219, 0.5366, 0.3171, 0.8049, 0.3171, 0.8293, 0.3415, 0.8293, 0.3415, 0.8049, 0.04878, 0.8293, 0.07317, 0.8293, 0.07317, 0.8537, 0.04878, 0.8537, 0.0, 0.7561, 0.0, 0.7805, 0.1219, 0.7805, 0.1219, 0.7561, 0.2683, 0.9024, 0.1707, 0.9024, 0.1463, 0.9268, 0.2683, 0.9268, 0.6342, 0.04878, 0.6585, 0.04878, 0.6585, 0.07317, 0.6342, 0.07317, 0.6098, 0.02439, 0.6585, 0.02439, 0.6585, 0.04878, 0.6342, 0.04878, 0.9268, 0.9024, 0.9024, 0.9024, 0.9024, 0.9268, 0.9268, 0.9268, 0.2439, 0.7317, 0.2683, 0.7317, 0.2683, 0.8293, 0.2439, 0.8293, 0.6342, 0.2195, 0.6342, 0.1707, 0.6585, 0.1707, 0.6585, 0.2195, 0.9024, 0.8292, 0.9268, 0.8292, 0.9268, 0.8536, 0.9024, 0.8536, 0.1219, 0.8781, 0.1219, 0.8293, 0.1463, 0.8293, 0.1463, 0.8781, 0.6585, 0.7317, 0.6098, 0.7317, 0.6098, 0.6829, 0.6585, 0.7073, 0.6829, 0.6829, 0.6585, 0.7073, 0.6098, 0.6829, 0.5366, 0.5854, 0.5122, 0.5854, 0.5122, 0.5366, 0.1707, 0.7317, 0.1707, 0.8537, 0.1463, 0.8537, 0.1463, 0.7317, 0.5122, 0.0, 0.5122, 0.5122, 0.0, 0.5122, 0.0, 0.0])
me_cube_2878.materials.append(mat_material_001)
me_cube_2878.update()

# ---- objects
ob_cube_1183 = bpy.data.objects.new('Cube.1183', me_cube_2878)

# ---- transforms, parenting, visibility, modifiers, constraints
ob_cube_1183.location = (1.024e-08, -0.1, 2.15)

# ---- collection membership
col_collection.objects.link(ob_cube_1183)

# ---- scene / render settings (as saved in the file)
scene.frame_start = 1; scene.frame_end = 250; scene.frame_set(1)
scene.render.engine = 'BLENDER_EEVEE_NEXT'
scene.cycles.sampling_pattern = 'TABULATED_SOBOL'
scene.cycles.use_light_tree = False
scene.view_settings.view_transform = 'Filmic'
bpy.context.view_layer.update()

# ---- added for rendering (the .blend has no active camera and no usable light): camera, sun
cam_auto = bpy.data.cameras.new('AutoCamera')
cam_auto.lens = 50.0
cam_auto.sensor_width = 36.0
cam_auto.clip_end = 1000.0
ob_auto_camera = bpy.data.objects.new('AutoCamera', cam_auto)
scene.collection.objects.link(ob_auto_camera)
ob_auto_camera.location = (3.41961, -4.10368, 3.83574)
ob_auto_camera.rotation_euler = (1.09748, -7.21219e-08, 0.694738)
scene.camera = ob_auto_camera
light_auto_sun = bpy.data.lights.new('AutoSun', 'SUN')
light_auto_sun.energy = 3.0
light_auto_sun.angle = 0.0523599
ob_auto_sun = bpy.data.objects.new('AutoSun', light_auto_sun)
scene.collection.objects.link(ob_auto_sun)
ob_auto_sun.rotation_euler = (0.872665, 0.174533, 0.523599)
bpy.context.view_layer.update()
